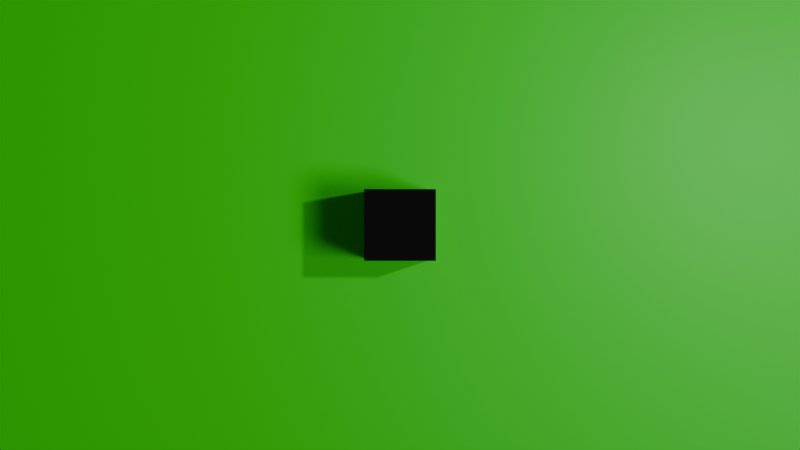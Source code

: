 # Source: top-and-iso-scene-000.blend  (saved by Blender 4.3.34; exported with 4.5.12 LTS)
import bpy
from mathutils import Matrix  # noqa: F401  (used for matrix-valued properties, if any)

bpy.ops.wm.read_factory_settings(use_empty=True)
scene = bpy.context.scene
scene.name = 'Scene'

# ---- collections
col_infrastructure = bpy.data.collections.new('Infrastructure'); scene.collection.children.link(col_infrastructure)
col_collection = bpy.data.collections.new('Collection'); scene.collection.children.link(col_collection)

# ---- materials (node trees are filled in below, after node groups)
mat_material_001 = bpy.data.materials.new('Material.001')
mat_material_002 = bpy.data.materials.new('Material.002')

# ---- material node trees
mat_material_001.use_nodes = True; mat_material_001.node_tree.nodes.clear()
_N = mat_material_001.node_tree.nodes; _L = mat_material_001.node_tree.links
n0 = _N.new('ShaderNodeBsdfPrincipled'); n0.name = 'Principled BSDF'; n0.location = (10, 300)
n0.inputs[0].default_value = (0.0, 1.0, 0.0, 1.0)
n1 = _N.new('ShaderNodeOutputMaterial'); n1.name = 'Material Output'; n1.location = (300, 300)
_L.new(n0.outputs[0], n1.inputs[0])
n1.is_active_output = True
mat_material_002.use_nodes = True; mat_material_002.node_tree.nodes.clear()
_N = mat_material_002.node_tree.nodes; _L = mat_material_002.node_tree.links
n0 = _N.new('ShaderNodeOutputMaterial'); n0.name = 'Material Output'; n0.location = (300, 300)
n1 = _N.new('ShaderNodeBsdfSheen'); n1.name = 'Sheen BSDF'; n1.location = (10, 300)
_L.new(n1.outputs[0], n0.inputs[0])
n0.is_active_output = True

# ---- world
world_world = bpy.data.worlds.new('World'); scene.world = world_world
world_world.use_nodes = True; world_world.node_tree.nodes.clear()
_N = world_world.node_tree.nodes; _L = world_world.node_tree.links
n0 = _N.new('ShaderNodeOutputWorld'); n0.name = 'World Output'; n0.location = (300, 300)
n1 = _N.new('ShaderNodeBackground'); n1.name = 'Background'; n1.location = (10, 300)
n1.inputs[0].default_value = (0.05088, 0.05088, 0.05088, 1.0)
_L.new(n1.outputs[0], n0.inputs[0])
n0.is_active_output = True
world_world.color = (0.05088, 0.05088, 0.05088)
world_world.sun_shadow_jitter_overblur = 0.0

# ---- cameras
cam_camera = bpy.data.cameras.new('Camera')
cam_camera.clip_end = 100.0
cam_camera.ortho_scale = 7.314
cam_camera_001 = bpy.data.cameras.new('Camera.001')
cam_camera_001.clip_end = 100.0
cam_camera_001.ortho_scale = 7.314

# ---- lights
light_light = bpy.data.lights.new('Light', 'AREA')
light_light.specular_factor = 0.75
light_light.diffuse_factor = 0.75
light_light.transmission_factor = 0.75
light_light.volume_factor = 0.75
light_light.use_custom_distance = True
light_light.cutoff_distance = 1000.0
light_light.energy = 1600.0
light_light.shadow_soft_size = 30.0
light_light.shadow_filter_radius = 4.0
light_light.shadow_maximum_resolution = 0.25
light_light.use_shadow_jitter = True
light_light.shape = 'DISK'
light_light.size = 1.0
light_light.size_y = 0.1
light_sun = bpy.data.lights.new('Sun', 'SUN')
light_sun.specular_factor = 0.75
light_sun.diffuse_factor = 0.75
light_sun.transmission_factor = 0.75
light_sun.volume_factor = 0.75
light_sun.angle = 0.3491
light_sun.energy = 1.0
light_sun.shadow_filter_radius = 4.0
light_sun.shadow_maximum_resolution = 0.1
light_sun.use_shadow_jitter = True

# ---- meshes
me_plane_001 = bpy.data.meshes.new('Plane.001')
me_plane_001.from_pydata([(-12.0, -12.0, 0.0), (12.0, -12.0, 0.0), (-12.0, 12.0, 0.0), (12.0, 12.0, 0.0)], [], [(0, 1, 3, 2)])
_uv = me_plane_001.uv_layers.new(name='UVMap')
_uv.uv.foreach_set('vector', [0.0, 0.0, 1.0, 0.0, 1.0, 1.0, 0.0, 1.0])
me_plane_001.materials.append(mat_material_001)
me_plane_001.update()
me_cube_001 = bpy.data.meshes.new('Cube.001')
me_cube_001.from_pydata([(-1.0, -1.0, -1.0), (-1.0, -1.0, 1.0), (-1.0, 1.0, -1.0), (-1.0, 1.0, 1.0), (1.0, -1.0, -1.0), (1.0, -1.0, 1.0), (1.0, 1.0, -1.0), (1.0, 1.0, 1.0)], [], [(0, 1, 3, 2), (2, 3, 7, 6), (6, 7, 5, 4), (4, 5, 1, 0), (2, 6, 4, 0), (7, 3, 1, 5)])
_uv = me_cube_001.uv_layers.new(name='UVMap')
_uv.uv.foreach_set('vector', [0.375, 0.0, 0.625, 0.0, 0.625, 0.25, 0.375, 0.25, 0.375, 0.25, 0.625, 0.25, 0.625, 0.5, 0.375, 0.5, 0.375, 0.5, 0.625, 0.5, 0.625, 0.75, 0.375, 0.75, 0.375, 0.75, 0.625, 0.75, 0.625, 1.0, 0.375, 1.0, 0.125, 0.5, 0.375, 0.5, 0.375, 0.75, 0.125, 0.75, 0.625, 0.5, 0.875, 0.5, 0.875, 0.75, 0.625, 0.75])
me_cube_001.materials.append(mat_material_002)
me_cube_001.update()

# ---- objects
ob_light = bpy.data.objects.new('Light', light_light)
ob_camera_top = bpy.data.objects.new('Camera.top', cam_camera)
ob_bottom = bpy.data.objects.new('Bottom', me_plane_001)
ob_sun = bpy.data.objects.new('Sun', light_sun)
ob_camera_iso = bpy.data.objects.new('Camera.iso', cam_camera_001)
ob_cube = bpy.data.objects.new('Cube', me_cube_001)

# ---- transforms, parenting, visibility, modifiers, constraints
ob_light.location = (16.0, 4.0, 20.0)
ob_light.rotation_euler = (0.0, 0.733, 0.2409)
ob_light.lock_rotations_4d = False
ob_light.empty_display_type = 'ARROWS'
ob_light.color = (0.0, 0.0, 0.0, 0.0)
ob_light.lineart.crease_threshold = 0.0
ob_camera_top.location = (0.0, 0.0, 33.0)
ob_camera_top.lock_rotations_4d = False
ob_camera_top.empty_display_type = 'ARROWS'
ob_camera_top.color = (0.0, 0.0, 0.0, 0.0)
ob_camera_top.display_type = 'WIRE'
ob_camera_top.lineart.crease_threshold = 0.0
ob_bottom.location = (0.0, 0.0, 0.0)
ob_bottom.scale = (1.247, 1.0, 1.0)
ob_sun.location = (16.0, -4.0, 20.0)
ob_sun.rotation_euler = (0.236, 0.7035, 0.1221)
ob_camera_iso.location = (0.0, -23.0, 23.0)
ob_camera_iso.rotation_euler = (0.7854, -0.0, 0.0)
ob_camera_iso.lock_rotations_4d = False
ob_camera_iso.empty_display_type = 'ARROWS'
ob_camera_iso.color = (0.0, 0.0, 0.0, 0.0)
ob_camera_iso.display_type = 'WIRE'
ob_camera_iso.lineart.crease_threshold = 0.0
ob_cube.location = (0.0, 0.0, 1.0)

# ---- collection membership
col_infrastructure.objects.link(ob_light)
col_infrastructure.objects.link(ob_camera_top)
col_infrastructure.objects.link(ob_bottom)
col_infrastructure.objects.link(ob_sun)
col_infrastructure.objects.link(ob_camera_iso)
col_collection.objects.link(ob_cube)

# ---- scene / render settings (as saved in the file)
scene.camera = ob_camera_top
scene.frame_start = 1; scene.frame_end = 250; scene.frame_set(1)
scene.render.engine = 'BLENDER_EEVEE_NEXT'
scene.render.use_freestyle = True
scene.render.use_simplify = True
scene.eevee.taa_render_samples = 8
scene.eevee.volumetric_samples = 16
scene.eevee.volumetric_ray_depth = 8
scene.eevee.use_volumetric_shadows = True
scene.eevee.light_threshold = 0.1
scene.eevee.use_raytracing = True
bpy.context.view_layer.update()
